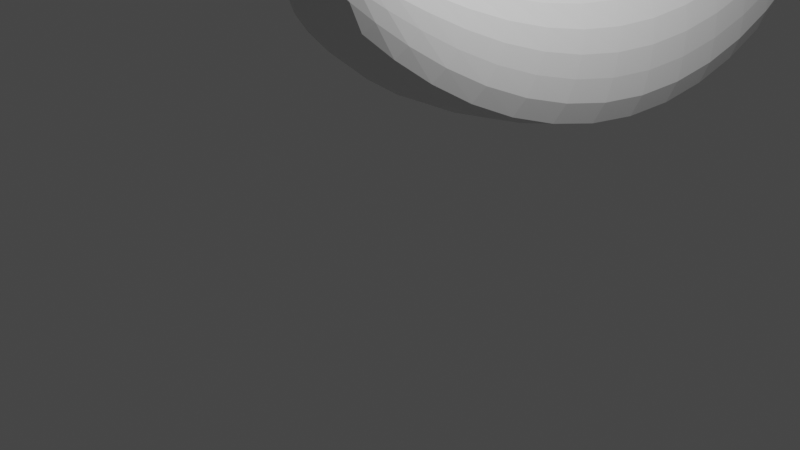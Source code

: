 # Source: Banana.blend  (saved by Blender 3.3.6; exported with 4.5.12 LTS)
import bpy
from mathutils import Matrix  # noqa: F401  (used for matrix-valued properties, if any)

bpy.ops.wm.read_factory_settings(use_empty=True)
scene = bpy.context.scene
scene.name = 'Scene'

# ---- collections
col_collection = bpy.data.collections.new('Collection'); scene.collection.children.link(col_collection)

# ---- materials (node trees are filled in below, after node groups)
mat_material = bpy.data.materials.new('Material')
mat_material.alpha_threshold = 0.0
mat_material.use_transparent_shadow = False
mat_material.roughness = 0.5
mat_material.line_color = (0.0, 0.0, 0.0, 1.0)

# ---- material node trees
mat_material.use_nodes = True; mat_material.node_tree.nodes.clear()
_N = mat_material.node_tree.nodes; _L = mat_material.node_tree.links
n0 = _N.new('ShaderNodeOutputMaterial'); n0.name = 'Material Output'; n0.location = (300, 300)
n1 = _N.new('ShaderNodeBsdfPrincipled'); n1.name = 'Principled BSDF'; n1.location = (10, 300)
n1.distribution = 'GGX'
n1.subsurface_method = 'RANDOM_WALK_SKIN'
n1.inputs[3].default_value = 1.45
n1.inputs[27].default_value = (0.0, 0.0, 0.0, 1.0)
n1.inputs[28].default_value = 1.0
n2 = _N.new('ShaderNodeTexImage'); n2.name = 'Image Texture'; n2.location = (-144, 1520)
_L.new(n1.outputs[0], n0.inputs[0])
n0.is_active_output = True

# ---- world
world_world = bpy.data.worlds.new('World'); scene.world = world_world
world_world.use_nodes = True; world_world.node_tree.nodes.clear()
_N = world_world.node_tree.nodes; _L = world_world.node_tree.links
n0 = _N.new('ShaderNodeOutputWorld'); n0.name = 'World Output'; n0.location = (300, 300)
n1 = _N.new('ShaderNodeBackground'); n1.name = 'Background'; n1.location = (10, 300)
n1.inputs[0].default_value = (0.05088, 0.05088, 0.05088, 1.0)
_L.new(n1.outputs[0], n0.inputs[0])
n0.is_active_output = True
world_world.color = (0.05088, 0.05088, 0.05088)
world_world.use_sun_shadow = False
world_world.sun_shadow_jitter_overblur = 0.0

# ---- cameras
cam_camera = bpy.data.cameras.new('Camera')
cam_camera.clip_end = 100.0
cam_camera.ortho_scale = 7.314

# ---- lights
light_light = bpy.data.lights.new('Light', 'POINT')
light_light.transmission_factor = 0.0
light_light.energy = 1000.0
light_light.shadow_soft_size = 0.1
light_light.shadow_maximum_resolution = 0.006
light_light.use_absolute_resolution = True

# ---- meshes
me_cube = bpy.data.meshes.new('Cube')
me_cube.from_pydata([(0.4659, 0.6339, 0.8881), (0.716, 0.9784, -0.789), (0.07514, -0.943, 0.4989), (0.3376, -0.9502, -0.3374), (-0.7482, 0.726, 1.005), (-1.006, 1.167, -0.9798), (-0.2669, -0.8327, 0.6068), (-0.5125, -0.7437, -0.5374), (-0.06075, 2.332, 0.1997), (0.8906, 3.418, -0.2), (-1.415, 3.552, -0.3773), (0.6842, 2.141, 1.751), (-1.114, 2.178, 1.881), (0.8129, 5.523, 1.634), (-1.652, 5.604, 1.453), (0.6556, 3.513, 3.201), (-1.301, 3.497, 3.328), (0.4816, 6.636, 4.12), (-1.635, 6.684, 3.964), (0.383, 4.411, 4.696), (-1.226, 4.363, 4.848), (0.1747, 6.727, 6.168), (-1.54, 6.77, 6.027), (0.08235, 4.76, 6.147), (-1.124, 4.707, 6.313), (-0.05151, 6.067, 6.45), (-1.006, 5.988, 6.478), (0.02995, 5.121, 6.58), (-0.9244, 5.043, 6.607), (-0.02892, 6.242, 7.718), (-0.9832, 6.164, 7.746), (0.04598, 5.243, 7.785), (-0.9083, 5.164, 7.813), (-0.1661, 6.494, 9.119), (-1.12, 6.415, 9.147), (0.1549, 5.031, 8.104), (-0.7994, 4.953, 8.132), (-0.04868, -0.8353, -0.07359), (-0.04868, -0.8353, 0.1266), (0.1515, -0.8353, 0.1266), (0.1515, -0.8353, -0.07359), (-0.04868, -0.8995, -0.07359), (-0.04868, -0.8995, 0.1266), (0.1515, -0.8995, 0.1266), (0.1515, -0.8995, -0.07359), (1.001, 0.9844, 0.1333), (-0.7986, -0.6727, 0.07788), (0.6154, -0.7437, 0.1055), (-1.285, 1.037, 0.1149), (1.2, 2.893, 0.8783), (-1.669, 2.89, 0.8733), (1.151, 4.58, 2.494), (-1.878, 4.525, 2.485), (0.8528, 5.57, 4.415), (-1.828, 5.482, 4.431), (0.5495, 5.808, 6.122), (-1.729, 5.716, 6.153), (-0.005073, 5.528, 6.524), (-0.9594, 5.449, 6.552), (0.01752, 5.703, 7.792), (-0.9368, 5.625, 7.82), (-0.3543, 6.043, 8.3), (-1.309, 5.965, 8.328), (-0.04868, -0.8353, 0.04055), (0.1515, -0.8353, 0.04055), (-0.04868, -0.8995, 0.04055), (0.1515, -0.8995, 0.04055), (0.02507, 5.249, 7.635), (-0.9292, 5.17, 7.663), (-0.0564, 6.194, 7.506), (-1.011, 6.116, 7.534), (-0.9643, 5.577, 7.608), (-0.009957, 5.655, 7.58)], [], [(0, 4, 6, 2), (46, 7, 37, 63), (46, 6, 4, 48), (5, 1, 3, 7), (45, 0, 2, 47), (4, 0, 11, 12), (12, 11, 15, 16), (45, 1, 9, 49), (48, 4, 12, 50), (1, 5, 10, 9), (52, 16, 20, 54), (49, 9, 13, 51), (50, 12, 16, 52), (9, 10, 14, 13), (20, 19, 23, 24), (13, 14, 18, 17), (16, 15, 19, 20), (51, 13, 17, 53), (56, 24, 28, 58), (53, 17, 21, 55), (54, 20, 24, 56), (17, 18, 22, 21), (68, 67, 31, 32), (21, 22, 26, 25), (24, 23, 27, 28), (55, 21, 25, 57), (32, 31, 35, 36), (72, 69, 29, 59), (71, 68, 32, 60), (69, 70, 30, 29), (62, 36, 35, 61), (59, 29, 33, 61), (60, 32, 36, 62), (29, 30, 34, 33), (37, 40, 44, 41), (7, 3, 40, 37), (2, 6, 38, 39), (47, 2, 39, 64), (66, 43, 42, 65), (64, 39, 43, 66), (39, 38, 42, 43), (63, 37, 41, 65), (38, 63, 65, 42), (40, 64, 66, 44), (44, 66, 65, 41), (3, 47, 64, 40), (30, 60, 62, 34), (31, 59, 61, 35), (34, 62, 61, 33), (70, 71, 60, 30), (67, 72, 59, 31), (23, 55, 57, 27), (18, 54, 56, 22), (19, 53, 55, 23), (22, 56, 58, 26), (15, 51, 53, 19), (10, 50, 52, 14), (11, 49, 51, 15), (14, 52, 54, 18), (5, 48, 50, 10), (0, 45, 49, 11), (1, 45, 47, 3), (7, 46, 48, 5), (6, 46, 63, 38), (27, 57, 72, 67), (26, 58, 71, 70), (25, 26, 70, 69), (58, 28, 68, 71), (57, 25, 69, 72), (28, 27, 67, 68)])
_k = {(0, 2): 0.49804, (4, 6): 0.49804, (1, 3): 0.49804, (0, 11): 0.49804, (4, 12): 0.49804, (1, 9): 0.49804, (11, 15): 0.49804, (12, 16): 0.49804, (9, 13): 0.49804, (16, 20): 0.49804, (13, 17): 0.49804, (15, 19): 0.49804, (19, 23): 0.49804, (20, 24): 0.49804, (17, 21): 0.49804, (54, 56): 0.49804, (50, 52): 0.49804, (52, 54): 0.49804, (48, 50): 0.49804, (46, 48): 0.49804}
me_cube.attributes.new('crease_edge', 'FLOAT', 'EDGE').data.foreach_set('value', [_k.get((min(e.vertices), max(e.vertices)), 0.0) for e in me_cube.edges])
_uv = me_cube.uv_layers.new(name='UVMap')
_uv.uv.foreach_set('vector', [0.625, 0.5, 0.875, 0.5, 0.875, 0.75, 0.625, 0.75, 0.5175, 0.0, 0.375, 0.0, 0.375, 0.0, 0.5175, 0.0, 0.5175, 0.0, 0.625, 0.0, 0.625, 0.25, 0.5175, 0.25, 0.125, 0.5, 0.375, 0.5, 0.375, 0.75, 0.125, 0.75, 0.5175, 0.5, 0.625, 0.5, 0.625, 0.75, 0.5175, 0.75, 0.875, 0.5, 0.625, 0.5, 0.625, 0.5, 0.875, 0.5, 0.875, 0.5, 0.625, 0.5, 0.625, 0.5, 0.875, 0.5, 0.5175, 0.5, 0.375, 0.5, 0.375, 0.5, 0.5175, 0.5, 0.5175, 0.25, 0.625, 0.25, 0.625, 0.25, 0.5175, 0.25, 0.375, 0.5, 0.125, 0.5, 0.125, 0.5, 0.375, 0.5, 0.5175, 0.25, 0.625, 0.25, 0.625, 0.25, 0.5175, 0.25, 0.5175, 0.5, 0.375, 0.5, 0.375, 0.5, 0.5175, 0.5, 0.5175, 0.25, 0.625, 0.25, 0.625, 0.25, 0.5175, 0.25, 0.375, 0.5, 0.125, 0.5, 0.125, 0.5, 0.375, 0.5, 0.875, 0.5, 0.625, 0.5, 0.625, 0.5, 0.875, 0.5, 0.375, 0.5, 0.125, 0.5, 0.125, 0.5, 0.375, 0.5, 0.875, 0.5, 0.625, 0.5, 0.625, 0.5, 0.875, 0.5, 0.5175, 0.5, 0.375, 0.5, 0.375, 0.5, 0.5175, 0.5, 0.5175, 0.25, 0.625, 0.25, 0.625, 0.25, 0.5175, 0.25, 0.5175, 0.5, 0.375, 0.5, 0.375, 0.5, 0.5175, 0.5, 0.5175, 0.25, 0.625, 0.25, 0.625, 0.25, 0.5175, 0.25, 0.375, 0.5, 0.125, 0.5, 0.125, 0.5, 0.375, 0.5, 0.875, 0.5, 0.625, 0.5, 0.625, 0.5, 0.875, 0.5, 0.375, 0.5, 0.125, 0.5, 0.125, 0.5, 0.375, 0.5, 0.875, 0.5, 0.625, 0.5, 0.625, 0.5, 0.875, 0.5, 0.5175, 0.5, 0.375, 0.5, 0.375, 0.5, 0.5175, 0.5, 0.875, 0.5, 0.625, 0.5, 0.625, 0.5, 0.875, 0.5, 0.5175, 0.5, 0.375, 0.5, 0.375, 0.5, 0.5175, 0.5, 0.5175, 0.25, 0.625, 0.25, 0.625, 0.25, 0.5175, 0.25, 0.375, 0.5, 0.125, 0.5, 0.125, 0.5, 0.375, 0.5, 0.5175, 0.25, 0.625, 0.25, 0.625, 0.5, 0.5175, 0.5, 0.5175, 0.5, 0.375, 0.5, 0.375, 0.5, 0.5175, 0.5, 0.5175, 0.25, 0.625, 0.25, 0.625, 0.25, 0.5175, 0.25, 0.375, 0.5, 0.125, 0.5, 0.125, 0.5, 0.375, 0.5, 0.125, 0.75, 0.375, 0.75, 0.375, 0.75, 0.125, 0.75, 0.125, 0.75, 0.375, 0.75, 0.375, 0.75, 0.125, 0.75, 0.625, 0.75, 0.875, 0.75, 0.875, 0.75, 0.625, 0.75, 0.5175, 0.75, 0.625, 0.75, 0.625, 0.75, 0.5175, 0.75, 0.5175, 0.75, 0.625, 0.75, 0.625, 1.0, 0.5175, 1.0, 0.5175, 0.75, 0.625, 0.75, 0.625, 0.75, 0.5175, 0.75, 0.625, 0.75, 0.875, 0.75, 0.875, 0.75, 0.625, 0.75, 0.5175, 0.0, 0.375, 0.0, 0.375, 0.0, 0.5175, 0.0, 0.625, 0.0, 0.5175, 0.0, 0.5175, 0.0, 0.625, 0.0, 0.375, 0.75, 0.5175, 0.75, 0.5175, 0.75, 0.375, 0.75, 0.375, 0.75, 0.5175, 0.75, 0.5175, 1.0, 0.375, 1.0, 0.375, 0.75, 0.5175, 0.75, 0.5175, 0.75, 0.375, 0.75, 0.375, 0.25, 0.5175, 0.25, 0.5175, 0.25, 0.375, 0.25, 0.625, 0.5, 0.5175, 0.5, 0.5175, 0.5, 0.625, 0.5, 0.375, 0.25, 0.5175, 0.25, 0.5175, 0.5, 0.375, 0.5, 0.375, 0.25, 0.5175, 0.25, 0.5175, 0.25, 0.375, 0.25, 0.625, 0.5, 0.5175, 0.5, 0.5175, 0.5, 0.625, 0.5, 0.625, 0.5, 0.5175, 0.5, 0.5175, 0.5, 0.625, 0.5, 0.375, 0.25, 0.5175, 0.25, 0.5175, 0.25, 0.375, 0.25, 0.625, 0.5, 0.5175, 0.5, 0.5175, 0.5, 0.625, 0.5, 0.375, 0.25, 0.5175, 0.25, 0.5175, 0.25, 0.375, 0.25, 0.625, 0.5, 0.5175, 0.5, 0.5175, 0.5, 0.625, 0.5, 0.375, 0.25, 0.5175, 0.25, 0.5175, 0.25, 0.375, 0.25, 0.625, 0.5, 0.5175, 0.5, 0.5175, 0.5, 0.625, 0.5, 0.375, 0.25, 0.5175, 0.25, 0.5175, 0.25, 0.375, 0.25, 0.375, 0.25, 0.5175, 0.25, 0.5175, 0.25, 0.375, 0.25, 0.625, 0.5, 0.5175, 0.5, 0.5175, 0.5, 0.625, 0.5, 0.375, 0.5, 0.5175, 0.5, 0.5175, 0.75, 0.375, 0.75, 0.375, 0.0, 0.5175, 0.0, 0.5175, 0.25, 0.375, 0.25, 0.625, 0.0, 0.5175, 0.0, 0.5175, 0.0, 0.625, 0.0, 0.625, 0.5, 0.5175, 0.5, 0.5175, 0.5, 0.625, 0.5, 0.375, 0.25, 0.5175, 0.25, 0.5175, 0.25, 0.375, 0.25, 0.375, 0.5, 0.125, 0.5, 0.125, 0.5, 0.375, 0.5, 0.5175, 0.25, 0.625, 0.25, 0.625, 0.25, 0.5175, 0.25, 0.5175, 0.5, 0.375, 0.5, 0.375, 0.5, 0.5175, 0.5, 0.875, 0.5, 0.625, 0.5, 0.625, 0.5, 0.875, 0.5])
_ca = me_cube.color_attributes.new('Col', 'BYTE_COLOR', 'CORNER')
_ca.data.foreach_set('color', [1.0, 0.9301, 0.0, 1.0, 1.0, 0.9301, 0.0, 1.0, 1.0, 0.9301, 0.0, 1.0, 1.0, 0.9301, 0.0, 1.0, 1.0, 0.9301, 0.0, 1.0, 1.0, 0.9301, 0.001821, 1.0, 1.0, 0.9301, 0.0, 1.0, 1.0, 0.9301, 0.0, 1.0, 1.0, 0.9301, 0.0, 1.0, 1.0, 0.9301, 0.0, 1.0, 1.0, 0.9301, 0.0, 1.0, 1.0, 0.9301, 0.0, 1.0, 1.0, 0.9301, 0.0003035, 1.0, 1.0, 0.9301, 0.0, 1.0, 0.9823, 0.9473, 0.0, 1.0, 1.0, 0.9301, 0.001821, 1.0, 1.0, 0.9301, 0.0, 1.0, 1.0, 0.9301, 0.0, 1.0, 1.0, 0.9301, 0.0, 1.0, 1.0, 0.9301, 0.0, 1.0, 1.0, 0.9301, 0.0, 1.0, 1.0, 0.9301, 0.0, 1.0, 0.8228, 0.9387, 0.0, 1.0, 1.0, 0.9301, 0.0, 1.0, 1.0, 0.9301, 0.0, 1.0, 0.8228, 0.9387, 0.0, 1.0, 1.0, 0.9301, 0.0, 1.0, 1.0, 0.9301, 0.0009106, 1.0, 1.0, 0.9301, 0.0, 1.0, 1.0, 0.9301, 0.0, 1.0, 1.0, 0.9301, 0.0, 1.0, 1.0, 0.9301, 0.0, 1.0, 1.0, 0.9301, 0.0, 1.0, 1.0, 0.9301, 0.0, 1.0, 1.0, 0.9301, 0.0, 1.0, 1.0, 0.9301, 0.0, 1.0, 1.0, 0.9301, 0.0, 1.0, 1.0, 0.9301, 0.0003035, 1.0, 1.0, 0.9301, 0.0, 1.0, 1.0, 0.9301, 0.0, 1.0, 1.0, 0.9301, 0.0, 1.0, 1.0, 0.9301, 0.0009106, 1.0, 1.0, 0.9301, 0.0, 1.0, 1.0, 0.9301, 0.0, 1.0, 1.0, 0.9301, 0.0, 1.0, 1.0, 0.9301, 0.0, 1.0, 1.0, 0.9301, 0.0, 1.0, 1.0, 0.9301, 0.0, 1.0, 1.0, 0.9301, 0.0, 1.0, 1.0, 0.9301, 0.0, 1.0, 1.0, 0.9301, 0.0009106, 1.0, 1.0, 0.9301, 0.0, 1.0, 1.0, 0.9301, 0.0, 1.0, 1.0, 0.9301, 0.0, 1.0, 1.0, 0.9301, 0.0, 1.0, 1.0, 0.9301, 0.0, 1.0, 1.0, 0.9301, 0.0, 1.0, 1.0, 0.9301, 0.0, 1.0, 0.04519, 1.0, 0.0, 1.0, 1.0, 0.9301, 0.0, 1.0, 1.0, 0.9301, 0.0, 1.0, 1.0, 0.9301, 0.0, 1.0, 1.0, 0.9301, 0.0, 1.0, 1.0, 0.9301, 0.0, 1.0, 1.0, 0.9301, 0.0009106, 1.0, 1.0, 0.9301, 0.0, 1.0, 1.0, 0.9301, 0.0, 1.0, 1.0, 0.9301, 0.0, 1.0, 1.0, 0.9301, 0.0, 1.0, 1.0, 0.9301, 0.0, 1.0, 1.0, 0.9301, 0.0, 1.0, 1.0, 0.9301, 0.0, 1.0, 1.0, 0.9301, 0.0, 1.0, 1.0, 0.9301, 0.0, 1.0, 1.0, 0.9301, 0.0, 1.0, 0.9823, 0.9301, 0.0, 1.0, 1.0, 0.9301, 0.0, 1.0, 1.0, 0.9301, 0.0, 1.0, 1.0, 0.9301, 0.0, 1.0, 1.0, 0.9301, 0.0, 1.0, 1.0, 0.9301, 0.0, 1.0, 1.0, 0.9301, 0.0, 1.0, 1.0, 0.9301, 0.0, 1.0, 1.0, 0.9301, 0.0, 1.0, 1.0, 0.9301, 0.0, 1.0, 1.0, 0.9301, 0.0, 1.0, 1.0, 0.9301, 0.0, 1.0, 1.0, 0.9301, 0.0, 1.0, 0.009134, 0.5776, 0.0, 1.0, 0.009134, 0.5776, 0.0, 1.0, 0.1022, 0.06125, 0.0, 1.0, 0.06301, 0.04667, 0.0, 1.0, 1.0, 0.9301, 0.0, 1.0, 1.0, 0.9301, 0.0, 1.0, 1.0, 0.9301, 0.0, 1.0, 0.9734, 0.9301, 0.0, 1.0, 1.0, 0.9301, 0.0, 1.0, 0.04519, 1.0, 0.0, 1.0, 1.0, 0.9301, 0.0, 1.0, 1.0, 0.9301, 0.0, 1.0, 1.0, 0.9301, 0.0, 1.0, 1.0, 0.9301, 0.0, 1.0, 0.9734, 0.9301, 0.0, 1.0, 0.1779, 0.9823, 0.0, 1.0, 0.06301, 0.04667, 0.0, 1.0, 0.1022, 0.06125, 0.0, 1.0, 0.06663, 0.02732, 0.0, 1.0, 0.05951, 0.02029, 0.0, 1.0, 0.009134, 0.5776, 0.0, 1.0, 0.009134, 0.5776, 0.0, 1.0, 0.05781, 0.0319, 0.0, 1.0, 0.05613, 0.1046, 0.0, 1.0, 0.009134, 0.5776, 0.0, 1.0, 0.009134, 0.5776, 0.0, 1.0, 0.06301, 0.04667, 0.0, 1.0, 0.05951, 0.02029, 0.0, 1.0, 0.009134, 0.5776, 0.0, 1.0, 0.009134, 0.5776, 0.0, 1.0, 0.0648, 0.02519, 0.0, 1.0, 0.05781, 0.0319, 0.0, 1.0, 0.05951, 0.02029, 0.0, 1.0, 0.05951, 0.02029, 0.0, 1.0, 0.06663, 0.02732, 0.0, 1.0, 0.05951, 0.02029, 0.0, 1.0, 0.05613, 0.1046, 0.0, 1.0, 0.05781, 0.0319, 0.0, 1.0, 0.05951, 0.02029, 0.0, 1.0, 0.05951, 0.02029, 0.0, 1.0, 0.05951, 0.02029, 0.0, 1.0, 0.06301, 0.04667, 0.0, 1.0, 0.05951, 0.02029, 0.0, 1.0, 0.05951, 0.02029, 0.0, 1.0, 0.05781, 0.0319, 0.0, 1.0, 0.0648, 0.02519, 0.0, 1.0, 0.07619, 0.03689, 0.0009106, 1.0, 0.05951, 0.02029, 0.0, 1.0, 1.0, 0.9301, 0.0, 1.0, 1.0, 0.9301, 0.0, 1.0, 1.0, 0.9301, 0.0, 1.0, 1.0, 0.9301, 0.0, 1.0, 1.0, 0.9301, 0.001821, 1.0, 0.9823, 0.9473, 0.0, 1.0, 1.0, 0.9301, 0.0, 1.0, 1.0, 0.9301, 0.0, 1.0, 1.0, 0.9301, 0.0, 1.0, 1.0, 0.9301, 0.0, 1.0, 1.0, 0.9301, 0.0, 1.0, 1.0, 0.9301, 0.0, 1.0, 1.0, 0.9301, 0.0, 1.0, 1.0, 0.9301, 0.0, 1.0, 1.0, 0.9301, 0.0, 1.0, 1.0, 0.9301, 0.0, 1.0, 1.0, 0.9301, 0.0, 1.0, 1.0, 0.9301, 0.0, 1.0, 1.0, 0.9301, 0.0, 1.0, 1.0, 0.9301, 0.0, 1.0, 1.0, 0.9301, 0.0, 1.0, 1.0, 0.9301, 0.0, 1.0, 1.0, 0.9301, 0.0, 1.0, 1.0, 0.9301, 0.0, 1.0, 1.0, 0.9301, 0.0, 1.0, 1.0, 0.9301, 0.0, 1.0, 1.0, 0.9301, 0.0, 1.0, 1.0, 0.9301, 0.0, 1.0, 1.0, 0.9301, 0.0, 1.0, 1.0, 0.9301, 0.0, 1.0, 1.0, 0.9301, 0.0, 1.0, 1.0, 0.9301, 0.0, 1.0, 1.0, 0.9301, 0.0, 1.0, 1.0, 0.9301, 0.0, 1.0, 1.0, 0.9301, 0.0, 1.0, 1.0, 0.9301, 0.0, 1.0, 1.0, 0.9301, 0.0, 1.0, 1.0, 0.9301, 0.0, 1.0, 1.0, 0.9301, 0.0, 1.0, 1.0, 0.9301, 0.0, 1.0, 1.0, 0.9301, 0.0, 1.0, 1.0, 0.9301, 0.0, 1.0, 1.0, 0.9301, 0.0, 1.0, 1.0, 0.9301, 0.0, 1.0, 0.9823, 0.9473, 0.0, 1.0, 1.0, 0.9301, 0.0, 1.0, 1.0, 0.9301, 0.0, 1.0, 1.0, 0.9301, 0.0, 1.0, 0.0648, 0.02519, 0.0, 1.0, 0.05951, 0.02029, 0.0, 1.0, 0.05951, 0.02029, 0.0, 1.0, 0.07619, 0.03689, 0.0009106, 1.0, 0.1022, 0.06125, 0.0, 1.0, 0.05613, 0.1046, 0.0, 1.0, 0.05951, 0.02029, 0.0, 1.0, 0.06663, 0.02732, 0.0, 1.0, 0.07619, 0.03689, 0.0009106, 1.0, 0.05951, 0.02029, 0.0, 1.0, 0.05951, 0.02029, 0.0, 1.0, 0.05951, 0.02029, 0.0, 1.0, 0.009134, 0.5776, 0.0, 1.0, 0.009134, 0.5776, 0.0, 1.0, 0.05951, 0.02029, 0.0, 1.0, 0.0648, 0.02519, 0.0, 1.0, 0.009134, 0.5776, 0.0, 1.0, 0.009134, 0.5776, 0.0, 1.0, 0.05613, 0.1046, 0.0, 1.0, 0.1022, 0.06125, 0.0, 1.0, 0.04519, 1.0, 0.0, 1.0, 1.0, 0.9301, 0.0, 1.0, 0.1779, 0.9823, 0.0, 1.0, 1.0, 0.9301, 0.0, 1.0, 1.0, 0.9301, 0.0, 1.0, 1.0, 0.9301, 0.0, 1.0, 1.0, 0.9301, 0.0, 1.0, 1.0, 0.9301, 0.0, 1.0, 1.0, 0.9301, 0.0, 1.0, 1.0, 0.9301, 0.0, 1.0, 1.0, 0.9301, 0.0, 1.0, 0.04519, 1.0, 0.0, 1.0, 1.0, 0.9301, 0.0, 1.0, 1.0, 0.9301, 0.0, 1.0, 0.9823, 0.9301, 0.0, 1.0, 1.0, 0.9301, 0.0, 1.0, 1.0, 0.9301, 0.0, 1.0, 1.0, 0.9301, 0.0, 1.0, 1.0, 0.9301, 0.0, 1.0, 1.0, 0.9301, 0.0, 1.0, 1.0, 0.9301, 0.0, 1.0, 1.0, 0.9301, 0.0, 1.0, 1.0, 0.9301, 0.0, 1.0, 1.0, 0.9301, 0.0, 1.0, 0.8228, 0.9387, 0.0, 1.0, 1.0, 0.9301, 0.0, 1.0, 1.0, 0.9301, 0.0, 1.0, 1.0, 0.9301, 0.0, 1.0, 1.0, 0.9301, 0.0, 1.0, 1.0, 0.9301, 0.0, 1.0, 1.0, 0.9301, 0.0, 1.0, 1.0, 0.9301, 0.0, 1.0, 1.0, 0.9301, 0.0003035, 1.0, 1.0, 0.9301, 0.0, 1.0, 1.0, 0.9301, 0.0, 1.0, 1.0, 0.9301, 0.0, 1.0, 1.0, 0.9301, 0.0, 1.0, 1.0, 0.9301, 0.0, 1.0, 1.0, 0.9301, 0.0, 1.0, 0.8228, 0.9387, 0.0, 1.0, 1.0, 0.9301, 0.0, 1.0, 1.0, 0.9301, 0.0, 1.0, 1.0, 0.9301, 0.0, 1.0, 0.9823, 0.9473, 0.0, 1.0, 1.0, 0.9301, 0.001821, 1.0, 1.0, 0.9301, 0.0, 1.0, 1.0, 0.9301, 0.0, 1.0, 1.0, 0.9301, 0.0003035, 1.0, 1.0, 0.9301, 0.0, 1.0, 1.0, 0.9301, 0.0, 1.0, 1.0, 0.9301, 0.0, 1.0, 1.0, 0.9301, 0.0, 1.0, 1.0, 0.9301, 0.0, 1.0, 0.1779, 0.9823, 0.0, 1.0, 0.009134, 0.5776, 0.0, 1.0, 0.009134, 0.5776, 0.0, 1.0, 1.0, 0.9301, 0.0, 1.0, 0.9823, 0.9301, 0.0, 1.0, 0.009134, 0.5776, 0.0, 1.0, 0.009134, 0.5776, 0.0, 1.0, 0.9734, 0.9301, 0.0, 1.0, 1.0, 0.9301, 0.0, 1.0, 0.009134, 0.5776, 0.0, 1.0, 0.009134, 0.5776, 0.0, 1.0, 0.9823, 0.9301, 0.0, 1.0, 1.0, 0.9301, 0.0, 1.0, 0.009134, 0.5776, 0.0, 1.0, 0.009134, 0.5776, 0.0, 1.0, 0.1779, 0.9823, 0.0, 1.0, 0.9734, 0.9301, 0.0, 1.0, 0.009134, 0.5776, 0.0, 1.0, 0.009134, 0.5776, 0.0, 1.0, 1.0, 0.9301, 0.0, 1.0, 1.0, 0.9301, 0.0, 1.0, 0.009134, 0.5776, 0.0, 1.0, 0.009134, 0.5776, 0.0, 1.0])
me_cube.materials.append(mat_material)
me_cube.use_mirror_vertex_groups = False
me_cube.update()

# ---- objects
ob_cube = bpy.data.objects.new('Cube', me_cube)
ob_light = bpy.data.objects.new('Light', light_light)
ob_camera = bpy.data.objects.new('Camera', cam_camera)

# ---- transforms, parenting, visibility, modifiers, constraints
ob_cube.location = (-0.1381, -0.2005, 2.302)
ob_cube.rotation_euler = (-0.5515, -0.08204, -0.0175)
ob_cube.lock_rotations_4d = False
ob_cube.empty_display_type = 'ARROWS'
ob_cube.lineart.crease_threshold = 0.0
_m = ob_cube.modifiers.new('Subdivision', 'SUBSURF')
_m.levels = 2
ob_light.location = (4.076, 1.005, 5.904)
ob_light.rotation_euler = (0.6503, 0.05522, 1.866)
ob_light.lock_rotations_4d = False
ob_light.empty_display_type = 'ARROWS'
ob_light.color = (0.0, 0.0, 0.0, 0.0)
ob_light.lineart.crease_threshold = 0.0
ob_camera.location = (7.359, -6.926, 4.958)
ob_camera.rotation_euler = (1.109, 0.0, 0.8149)
ob_camera.lock_rotations_4d = False
ob_camera.empty_display_type = 'ARROWS'
ob_camera.color = (0.0, 0.0, 0.0, 0.0)
ob_camera.display_type = 'WIRE'
ob_camera.lineart.crease_threshold = 0.0

# ---- collection membership
col_collection.objects.link(ob_cube)
col_collection.objects.link(ob_light)
col_collection.objects.link(ob_camera)

# ---- scene / render settings (as saved in the file)
scene.camera = ob_camera
scene.frame_start = 1; scene.frame_end = 250; scene.frame_set(1)
scene.render.engine = 'BLENDER_EEVEE_NEXT'
scene.cycles.sampling_pattern = 'TABULATED_SOBOL'
scene.cycles.use_light_tree = False
scene.view_settings.view_transform = 'Filmic'
bpy.context.view_layer.update()
